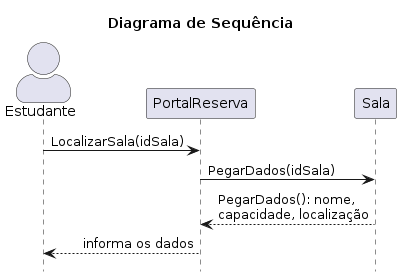

The diagram above was rendered by PlantUML. Its source (embedded in the PNG):
@startuml
hide footbox
skinparam actorStyle awesome
skinparam BoxPadding 10
skinparam maxMessageSize 200
skinparam DefaultTextAlignment center
skinparam sequenceMessageAlign direction

title Diagrama de Sequência

actor "Estudante" AS Estudante
participant "PortalReserva" AS PortalReserva
participant "Sala" AS Sala

Estudante -> PortalReserva: LocalizarSala(idSala)
PortalReserva -> Sala: PegarDados(idSala)
Sala --> PortalReserva: PegarDados(): nome, capacidade, localização
PortalReserva --> Estudante: informa os dados
@enduml